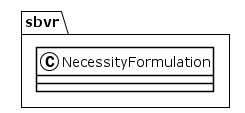

The diagram above was rendered by PlantUML. Its source (embedded in the PNG):
@startuml
!theme plain
package sbvr {
class NecessityFormulation {
}
}
@enduml